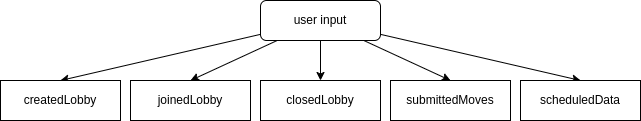

The diagram above was exported from draw.io. Its source (the exported page's mxGraphModel, read from the mxfile embedded in the PNG):
<mxGraphModel dx="686" dy="930" grid="1" gridSize="10" guides="1" tooltips="1" connect="1" arrows="1" fold="1" page="1" pageScale="1" pageWidth="850" pageHeight="1100" math="0" shadow="0">
  <root>
    <mxCell id="0" />
    <mxCell id="1" parent="0" />
    <mxCell id="12" style="edgeStyle=none;html=1;entryX=0.5;entryY=0;entryDx=0;entryDy=0;rounded=0;" edge="1" parent="1" source="2" target="3">
      <mxGeometry relative="1" as="geometry" />
    </mxCell>
    <mxCell id="13" style="edgeStyle=none;html=1;entryX=0.5;entryY=0;entryDx=0;entryDy=0;rounded=0;" edge="1" parent="1" source="2" target="4">
      <mxGeometry relative="1" as="geometry" />
    </mxCell>
    <mxCell id="14" style="edgeStyle=none;html=1;entryX=0.5;entryY=0;entryDx=0;entryDy=0;rounded=0;" edge="1" parent="1" source="2" target="5">
      <mxGeometry relative="1" as="geometry" />
    </mxCell>
    <mxCell id="15" style="edgeStyle=none;html=1;entryX=0.5;entryY=0;entryDx=0;entryDy=0;rounded=0;" edge="1" parent="1" source="2" target="6">
      <mxGeometry relative="1" as="geometry" />
    </mxCell>
    <mxCell id="16" style="edgeStyle=none;html=1;entryX=0.5;entryY=0;entryDx=0;entryDy=0;rounded=0;" edge="1" parent="1" source="2" target="7">
      <mxGeometry relative="1" as="geometry" />
    </mxCell>
    <mxCell id="2" value="user input" style="rounded=1;whiteSpace=wrap;html=1;" vertex="1" parent="1">
      <mxGeometry x="300" y="240" width="120" height="40" as="geometry" />
    </mxCell>
    <mxCell id="3" value="createdLobby" style="rounded=0;whiteSpace=wrap;html=1;" vertex="1" parent="1">
      <mxGeometry x="40" y="320" width="120" height="40" as="geometry" />
    </mxCell>
    <mxCell id="4" value="joinedLobby" style="rounded=0;whiteSpace=wrap;html=1;" vertex="1" parent="1">
      <mxGeometry x="170" y="320" width="120" height="40" as="geometry" />
    </mxCell>
    <mxCell id="5" value="closedLobby" style="rounded=0;whiteSpace=wrap;html=1;" vertex="1" parent="1">
      <mxGeometry x="300" y="320" width="120" height="40" as="geometry" />
    </mxCell>
    <mxCell id="6" value="submittedMoves" style="rounded=0;whiteSpace=wrap;html=1;" vertex="1" parent="1">
      <mxGeometry x="430" y="320" width="120" height="40" as="geometry" />
    </mxCell>
    <mxCell id="7" value="scheduledData" style="rounded=0;whiteSpace=wrap;html=1;" vertex="1" parent="1">
      <mxGeometry x="560" y="320" width="120" height="40" as="geometry" />
    </mxCell>
  </root>
</mxGraphModel>